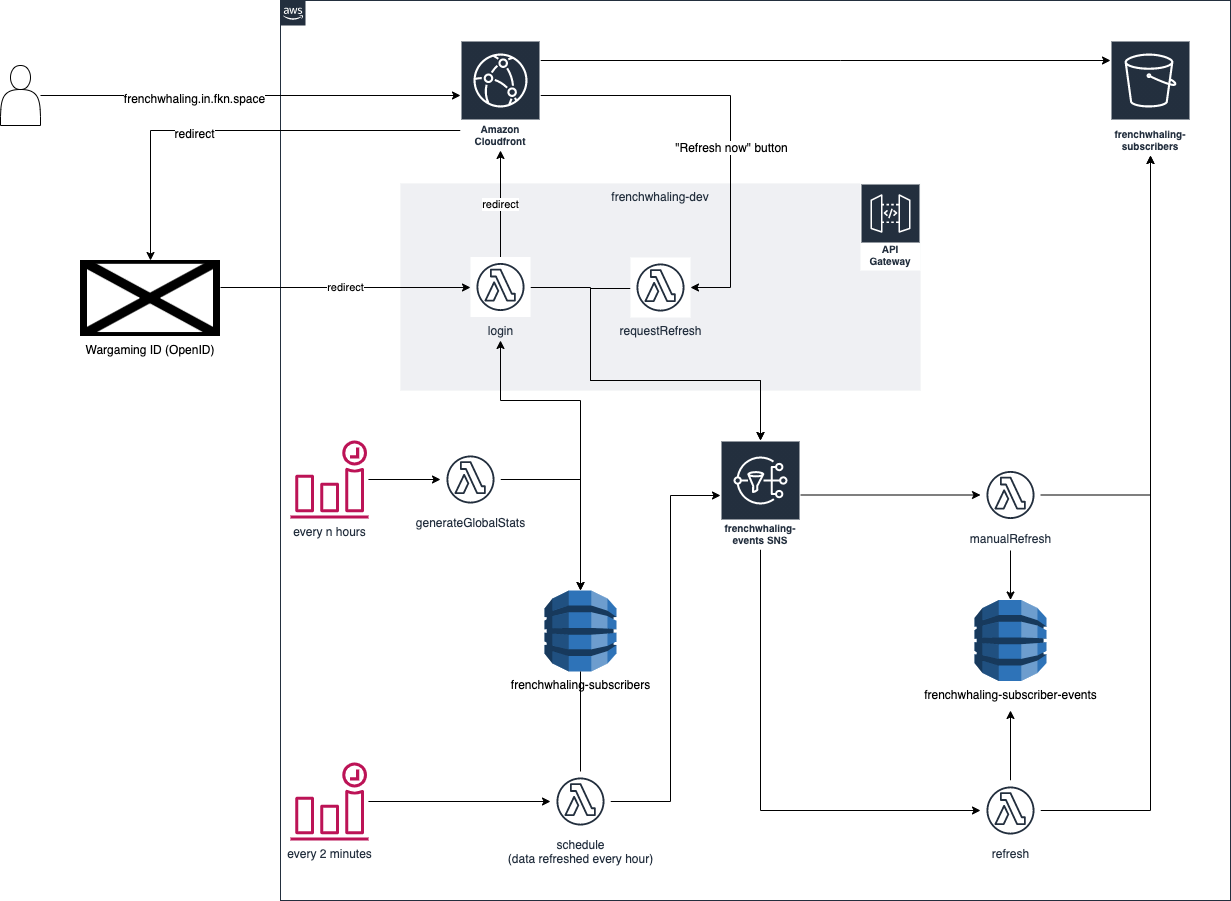

The diagram above was exported from draw.io. Its source (the exported page's mxGraphModel, read from the mxfile embedded in the PNG):
<mxGraphModel dx="2253" dy="1167" grid="1" gridSize="10" guides="1" tooltips="1" connect="1" arrows="1" fold="1" page="1" pageScale="1" pageWidth="850" pageHeight="1100" math="0" shadow="0">
  <root>
    <mxCell id="0" />
    <mxCell id="1" parent="0" />
    <mxCell id="yqrJY6yFSZxweBlyST_j-1" value="" style="points=[[0,0],[0.25,0],[0.5,0],[0.75,0],[1,0],[1,0.25],[1,0.5],[1,0.75],[1,1],[0.75,1],[0.5,1],[0.25,1],[0,1],[0,0.75],[0,0.5],[0,0.25]];outlineConnect=0;gradientColor=none;html=1;whiteSpace=wrap;fontSize=12;fontStyle=0;shape=mxgraph.aws4.group;grIcon=mxgraph.aws4.group_aws_cloud_alt;strokeColor=#232F3E;fillColor=none;verticalAlign=top;align=left;spacingLeft=30;fontColor=#232F3E;dashed=0;" parent="1" vertex="1">
      <mxGeometry x="130" y="120" width="950" height="900" as="geometry" />
    </mxCell>
    <mxCell id="yqrJY6yFSZxweBlyST_j-11" value="frenchwhaling-dev" style="fillColor=#EFF0F3;strokeColor=none;dashed=0;verticalAlign=top;fontStyle=0;fontColor=#232F3D;" parent="1" vertex="1">
      <mxGeometry x="250" y="303" width="520" height="207" as="geometry" />
    </mxCell>
    <mxCell id="yqrJY6yFSZxweBlyST_j-24" style="edgeStyle=orthogonalEdgeStyle;rounded=0;orthogonalLoop=1;jettySize=auto;html=1;startArrow=none;startFill=0;" parent="1" source="yqrJY6yFSZxweBlyST_j-3" target="yqrJY6yFSZxweBlyST_j-18" edge="1">
      <mxGeometry relative="1" as="geometry">
        <Array as="points">
          <mxPoint x="580" y="215" />
          <mxPoint x="580" y="407" />
        </Array>
      </mxGeometry>
    </mxCell>
    <mxCell id="yqrJY6yFSZxweBlyST_j-25" value="&quot;Refresh now&quot; button" style="text;html=1;resizable=0;points=[];align=center;verticalAlign=middle;labelBackgroundColor=#ffffff;" parent="yqrJY6yFSZxweBlyST_j-24" vertex="1" connectable="0">
      <mxGeometry x="-0.0995" y="-51" relative="1" as="geometry">
        <mxPoint x="51" y="51" as="offset" />
      </mxGeometry>
    </mxCell>
    <mxCell id="yqrJY6yFSZxweBlyST_j-30" style="edgeStyle=orthogonalEdgeStyle;rounded=0;orthogonalLoop=1;jettySize=auto;html=1;startArrow=none;startFill=0;" parent="1" source="yqrJY6yFSZxweBlyST_j-3" target="yqrJY6yFSZxweBlyST_j-29" edge="1">
      <mxGeometry relative="1" as="geometry">
        <Array as="points">
          <mxPoint x="690" y="180" />
          <mxPoint x="690" y="180" />
        </Array>
      </mxGeometry>
    </mxCell>
    <mxCell id="yqrJY6yFSZxweBlyST_j-49" style="edgeStyle=orthogonalEdgeStyle;rounded=0;orthogonalLoop=1;jettySize=auto;html=1;entryX=0.5;entryY=0;entryDx=0;entryDy=0;startArrow=none;startFill=0;" parent="1" source="yqrJY6yFSZxweBlyST_j-3" target="yqrJY6yFSZxweBlyST_j-7" edge="1">
      <mxGeometry relative="1" as="geometry">
        <Array as="points">
          <mxPoint y="250" />
        </Array>
      </mxGeometry>
    </mxCell>
    <mxCell id="yqrJY6yFSZxweBlyST_j-50" value="redirect" style="text;html=1;resizable=0;points=[];align=center;verticalAlign=middle;labelBackgroundColor=#ffffff;" parent="yqrJY6yFSZxweBlyST_j-49" vertex="1" connectable="0">
      <mxGeometry x="0.2127" y="2" relative="1" as="geometry">
        <mxPoint as="offset" />
      </mxGeometry>
    </mxCell>
    <mxCell id="yqrJY6yFSZxweBlyST_j-3" value="Amazon Cloudfront" style="outlineConnect=0;fontColor=#232F3E;gradientColor=none;strokeColor=#ffffff;fillColor=#232F3E;dashed=0;verticalLabelPosition=middle;verticalAlign=bottom;align=center;html=1;whiteSpace=wrap;fontSize=10;fontStyle=1;spacing=3;shape=mxgraph.aws4.productIcon;prIcon=mxgraph.aws4.cloudfront;" parent="1" vertex="1">
      <mxGeometry x="310" y="160" width="80" height="110" as="geometry" />
    </mxCell>
    <mxCell id="yqrJY6yFSZxweBlyST_j-5" style="edgeStyle=orthogonalEdgeStyle;rounded=0;orthogonalLoop=1;jettySize=auto;html=1;" parent="1" source="yqrJY6yFSZxweBlyST_j-4" target="yqrJY6yFSZxweBlyST_j-3" edge="1">
      <mxGeometry relative="1" as="geometry" />
    </mxCell>
    <mxCell id="yqrJY6yFSZxweBlyST_j-6" value="frenchwhaling.in.fkn.space" style="text;html=1;resizable=0;points=[];align=center;verticalAlign=middle;labelBackgroundColor=#ffffff;" parent="yqrJY6yFSZxweBlyST_j-5" vertex="1" connectable="0">
      <mxGeometry x="-0.2737" y="-2" relative="1" as="geometry">
        <mxPoint as="offset" />
      </mxGeometry>
    </mxCell>
    <mxCell id="yqrJY6yFSZxweBlyST_j-4" value="" style="shape=actor;whiteSpace=wrap;html=1;" parent="1" vertex="1">
      <mxGeometry x="-150" y="185" width="40" height="60" as="geometry" />
    </mxCell>
    <mxCell id="yqrJY6yFSZxweBlyST_j-13" value="redirect" style="edgeStyle=orthogonalEdgeStyle;rounded=0;orthogonalLoop=1;jettySize=auto;html=1;" parent="1" source="yqrJY6yFSZxweBlyST_j-7" target="yqrJY6yFSZxweBlyST_j-12" edge="1">
      <mxGeometry relative="1" as="geometry">
        <Array as="points">
          <mxPoint x="200" y="407" />
          <mxPoint x="200" y="407" />
        </Array>
      </mxGeometry>
    </mxCell>
    <mxCell id="yqrJY6yFSZxweBlyST_j-7" value="Wargaming ID (OpenID)" style="shape=image;verticalLabelPosition=bottom;labelBackgroundColor=#ffffff;verticalAlign=top;aspect=fixed;imageAspect=0;image=https://upload.wikimedia.org/wikipedia/de/2/22/Wargaming.Net-logo.png;" parent="1" vertex="1">
      <mxGeometry x="-70" y="380" width="140" height="76" as="geometry" />
    </mxCell>
    <mxCell id="yqrJY6yFSZxweBlyST_j-10" value="Amazon API Gateway" style="outlineConnect=0;fontColor=#232F3E;gradientColor=none;strokeColor=#ffffff;fillColor=#232F3E;dashed=0;verticalLabelPosition=middle;verticalAlign=bottom;align=center;html=1;whiteSpace=wrap;fontSize=10;fontStyle=1;spacing=3;shape=mxgraph.aws4.productIcon;prIcon=mxgraph.aws4.api_gateway;" parent="1" vertex="1">
      <mxGeometry x="710" y="303" width="60" height="87" as="geometry" />
    </mxCell>
    <mxCell id="yqrJY6yFSZxweBlyST_j-14" value="redirect" style="edgeStyle=orthogonalEdgeStyle;rounded=0;orthogonalLoop=1;jettySize=auto;html=1;" parent="1" source="yqrJY6yFSZxweBlyST_j-12" target="yqrJY6yFSZxweBlyST_j-3" edge="1">
      <mxGeometry relative="1" as="geometry" />
    </mxCell>
    <mxCell id="yqrJY6yFSZxweBlyST_j-16" style="edgeStyle=orthogonalEdgeStyle;rounded=0;orthogonalLoop=1;jettySize=auto;html=1;entryX=0.5;entryY=0;entryDx=0;entryDy=0;entryPerimeter=0;startArrow=classic;startFill=1;" parent="1" target="yqrJY6yFSZxweBlyST_j-15" edge="1">
      <mxGeometry relative="1" as="geometry">
        <mxPoint x="350" y="460" as="sourcePoint" />
        <Array as="points">
          <mxPoint x="350" y="520" />
          <mxPoint x="430" y="520" />
        </Array>
      </mxGeometry>
    </mxCell>
    <mxCell id="yqrJY6yFSZxweBlyST_j-21" style="edgeStyle=orthogonalEdgeStyle;rounded=0;orthogonalLoop=1;jettySize=auto;html=1;startArrow=none;startFill=0;" parent="1" edge="1" target="yqrJY6yFSZxweBlyST_j-20">
      <mxGeometry relative="1" as="geometry">
        <mxPoint x="380" y="407" as="sourcePoint" />
        <mxPoint x="540" y="560" as="targetPoint" />
        <Array as="points">
          <mxPoint x="440" y="407" />
          <mxPoint x="440" y="500" />
          <mxPoint x="610" y="500" />
        </Array>
      </mxGeometry>
    </mxCell>
    <mxCell id="yqrJY6yFSZxweBlyST_j-12" value="login" style="outlineConnect=0;fontColor=#232F3E;gradientColor=none;strokeColor=#232F3E;fillColor=#ffffff;dashed=0;verticalLabelPosition=bottom;verticalAlign=top;align=center;html=1;fontSize=12;fontStyle=0;aspect=fixed;shape=mxgraph.aws4.resourceIcon;resIcon=mxgraph.aws4.lambda_function;" parent="1" vertex="1">
      <mxGeometry x="320" y="376.5" width="60" height="60" as="geometry" />
    </mxCell>
    <mxCell id="yqrJY6yFSZxweBlyST_j-23" style="edgeStyle=orthogonalEdgeStyle;rounded=0;orthogonalLoop=1;jettySize=auto;html=1;startArrow=none;startFill=0;" parent="1" edge="1" target="yqrJY6yFSZxweBlyST_j-20">
      <mxGeometry relative="1" as="geometry">
        <mxPoint x="480" y="408" as="sourcePoint" />
        <mxPoint x="540" y="561" as="targetPoint" />
        <Array as="points">
          <mxPoint x="440" y="408" />
          <mxPoint x="440" y="500" />
          <mxPoint x="610" y="500" />
        </Array>
      </mxGeometry>
    </mxCell>
    <mxCell id="yqrJY6yFSZxweBlyST_j-18" value="requestRefresh" style="outlineConnect=0;fontColor=#232F3E;gradientColor=none;strokeColor=#232F3E;fillColor=#ffffff;dashed=0;verticalLabelPosition=bottom;verticalAlign=top;align=center;html=1;fontSize=12;fontStyle=0;aspect=fixed;shape=mxgraph.aws4.resourceIcon;resIcon=mxgraph.aws4.lambda_function;" parent="1" vertex="1">
      <mxGeometry x="480" y="377" width="60" height="60" as="geometry" />
    </mxCell>
    <mxCell id="yqrJY6yFSZxweBlyST_j-28" style="edgeStyle=orthogonalEdgeStyle;rounded=0;orthogonalLoop=1;jettySize=auto;html=1;startArrow=none;startFill=0;" parent="1" source="yqrJY6yFSZxweBlyST_j-20" target="yqrJY6yFSZxweBlyST_j-27" edge="1">
      <mxGeometry relative="1" as="geometry" />
    </mxCell>
    <mxCell id="yqrJY6yFSZxweBlyST_j-46" style="edgeStyle=orthogonalEdgeStyle;rounded=0;orthogonalLoop=1;jettySize=auto;html=1;startArrow=none;startFill=0;" parent="1" source="yqrJY6yFSZxweBlyST_j-20" target="yqrJY6yFSZxweBlyST_j-35" edge="1">
      <mxGeometry relative="1" as="geometry">
        <Array as="points">
          <mxPoint x="610" y="615" />
          <mxPoint x="610" y="930" />
        </Array>
      </mxGeometry>
    </mxCell>
    <mxCell id="yqrJY6yFSZxweBlyST_j-20" value="frenchwhaling-events SNS" style="outlineConnect=0;fontColor=#232F3E;gradientColor=none;strokeColor=#ffffff;fillColor=#232F3E;dashed=0;verticalLabelPosition=middle;verticalAlign=bottom;align=center;html=1;whiteSpace=wrap;fontSize=10;fontStyle=1;spacing=3;shape=mxgraph.aws4.productIcon;prIcon=mxgraph.aws4.sns;" parent="1" vertex="1">
      <mxGeometry x="570" y="560" width="80" height="109" as="geometry" />
    </mxCell>
    <mxCell id="yqrJY6yFSZxweBlyST_j-33" style="edgeStyle=orthogonalEdgeStyle;rounded=0;orthogonalLoop=1;jettySize=auto;html=1;startArrow=none;startFill=0;" parent="1" source="yqrJY6yFSZxweBlyST_j-26" target="yqrJY6yFSZxweBlyST_j-32" edge="1">
      <mxGeometry relative="1" as="geometry" />
    </mxCell>
    <mxCell id="yqrJY6yFSZxweBlyST_j-26" value="every 2 minutes" style="outlineConnect=0;fontColor=#232F3E;gradientColor=none;fillColor=#BC1356;strokeColor=none;dashed=0;verticalLabelPosition=bottom;verticalAlign=top;align=center;html=1;fontSize=12;fontStyle=0;aspect=fixed;pointerEvents=1;shape=mxgraph.aws4.event_time_based;" parent="1" vertex="1">
      <mxGeometry x="140" y="882" width="78" height="78" as="geometry" />
    </mxCell>
    <mxCell id="yqrJY6yFSZxweBlyST_j-31" style="edgeStyle=orthogonalEdgeStyle;rounded=0;orthogonalLoop=1;jettySize=auto;html=1;startArrow=none;startFill=0;" parent="1" source="yqrJY6yFSZxweBlyST_j-27" target="yqrJY6yFSZxweBlyST_j-29" edge="1">
      <mxGeometry relative="1" as="geometry" />
    </mxCell>
    <mxCell id="yqrJY6yFSZxweBlyST_j-48" style="edgeStyle=orthogonalEdgeStyle;rounded=0;orthogonalLoop=1;jettySize=auto;html=1;startArrow=none;startFill=0;" parent="1" target="yqrJY6yFSZxweBlyST_j-40" edge="1">
      <mxGeometry relative="1" as="geometry">
        <mxPoint x="860" y="670" as="sourcePoint" />
      </mxGeometry>
    </mxCell>
    <mxCell id="yqrJY6yFSZxweBlyST_j-27" value="manualRefresh" style="outlineConnect=0;fontColor=#232F3E;gradientColor=none;strokeColor=#232F3E;fillColor=#ffffff;dashed=0;verticalLabelPosition=bottom;verticalAlign=top;align=center;html=1;fontSize=12;fontStyle=0;aspect=fixed;shape=mxgraph.aws4.resourceIcon;resIcon=mxgraph.aws4.lambda_function;" parent="1" vertex="1">
      <mxGeometry x="830" y="584.5" width="60" height="60" as="geometry" />
    </mxCell>
    <mxCell id="yqrJY6yFSZxweBlyST_j-29" value="frenchwhaling-subscribers" style="outlineConnect=0;fontColor=#232F3E;gradientColor=none;strokeColor=#ffffff;fillColor=#232F3E;dashed=0;verticalLabelPosition=middle;verticalAlign=bottom;align=center;html=1;whiteSpace=wrap;fontSize=10;fontStyle=1;spacing=3;shape=mxgraph.aws4.productIcon;prIcon=mxgraph.aws4.s3;" parent="1" vertex="1">
      <mxGeometry x="960" y="160" width="80" height="115" as="geometry" />
    </mxCell>
    <mxCell id="yqrJY6yFSZxweBlyST_j-36" style="edgeStyle=orthogonalEdgeStyle;rounded=0;orthogonalLoop=1;jettySize=auto;html=1;startArrow=none;startFill=0;" parent="1" source="yqrJY6yFSZxweBlyST_j-32" target="yqrJY6yFSZxweBlyST_j-20" edge="1">
      <mxGeometry relative="1" as="geometry">
        <Array as="points">
          <mxPoint x="520" y="921" />
          <mxPoint x="520" y="615" />
        </Array>
      </mxGeometry>
    </mxCell>
    <mxCell id="yqrJY6yFSZxweBlyST_j-32" value="schedule&lt;br&gt;(data refreshed every hour)" style="outlineConnect=0;fontColor=#232F3E;gradientColor=none;strokeColor=#232F3E;fillColor=#ffffff;dashed=0;verticalLabelPosition=bottom;verticalAlign=top;align=center;html=1;fontSize=12;fontStyle=0;aspect=fixed;shape=mxgraph.aws4.resourceIcon;resIcon=mxgraph.aws4.lambda_function;" parent="1" vertex="1">
      <mxGeometry x="400" y="891" width="60" height="60" as="geometry" />
    </mxCell>
    <mxCell id="yqrJY6yFSZxweBlyST_j-45" style="edgeStyle=orthogonalEdgeStyle;rounded=0;orthogonalLoop=1;jettySize=auto;html=1;startArrow=none;startFill=0;" parent="1" source="yqrJY6yFSZxweBlyST_j-35" edge="1">
      <mxGeometry relative="1" as="geometry">
        <mxPoint x="860" y="830" as="targetPoint" />
      </mxGeometry>
    </mxCell>
    <mxCell id="yqrJY6yFSZxweBlyST_j-47" style="edgeStyle=orthogonalEdgeStyle;rounded=0;orthogonalLoop=1;jettySize=auto;html=1;startArrow=none;startFill=0;" parent="1" source="yqrJY6yFSZxweBlyST_j-35" target="yqrJY6yFSZxweBlyST_j-29" edge="1">
      <mxGeometry relative="1" as="geometry" />
    </mxCell>
    <mxCell id="yqrJY6yFSZxweBlyST_j-35" value="refresh" style="outlineConnect=0;fontColor=#232F3E;gradientColor=none;strokeColor=#232F3E;fillColor=#ffffff;dashed=0;verticalLabelPosition=bottom;verticalAlign=top;align=center;html=1;fontSize=12;fontStyle=0;aspect=fixed;shape=mxgraph.aws4.resourceIcon;resIcon=mxgraph.aws4.lambda_function;" parent="1" vertex="1">
      <mxGeometry x="830" y="900" width="60" height="60" as="geometry" />
    </mxCell>
    <mxCell id="yqrJY6yFSZxweBlyST_j-40" value="frenchwhaling-subscriber-events" style="outlineConnect=0;dashed=0;verticalLabelPosition=bottom;verticalAlign=top;align=center;html=1;shape=mxgraph.aws3.dynamo_db;fillColor=#2E73B8;gradientColor=none;" parent="1" vertex="1">
      <mxGeometry x="824" y="719.5" width="72" height="81" as="geometry" />
    </mxCell>
    <mxCell id="5" style="edgeStyle=orthogonalEdgeStyle;rounded=0;orthogonalLoop=1;jettySize=auto;html=1;" edge="1" parent="1" source="2" target="4">
      <mxGeometry relative="1" as="geometry" />
    </mxCell>
    <mxCell id="2" value="every n hours" style="outlineConnect=0;fontColor=#232F3E;gradientColor=none;fillColor=#BC1356;strokeColor=none;dashed=0;verticalLabelPosition=bottom;verticalAlign=top;align=center;html=1;fontSize=12;fontStyle=0;aspect=fixed;pointerEvents=1;shape=mxgraph.aws4.event_time_based;" vertex="1" parent="1">
      <mxGeometry x="140" y="560" width="78" height="78" as="geometry" />
    </mxCell>
    <mxCell id="yqrJY6yFSZxweBlyST_j-15" value="frenchwhaling-subscribers" style="outlineConnect=0;dashed=0;verticalLabelPosition=bottom;verticalAlign=top;align=center;html=1;shape=mxgraph.aws3.dynamo_db;fillColor=#2E73B8;gradientColor=none;" parent="1" vertex="1">
      <mxGeometry x="394" y="710" width="72" height="81" as="geometry" />
    </mxCell>
    <mxCell id="3" value="" style="edgeStyle=orthogonalEdgeStyle;rounded=0;orthogonalLoop=1;jettySize=auto;html=1;startArrow=none;startFill=0;endArrow=none;" edge="1" parent="1" source="yqrJY6yFSZxweBlyST_j-32" target="yqrJY6yFSZxweBlyST_j-15">
      <mxGeometry relative="1" as="geometry">
        <mxPoint x="350" y="670" as="targetPoint" />
        <mxPoint x="350" y="891" as="sourcePoint" />
      </mxGeometry>
    </mxCell>
    <mxCell id="6" style="edgeStyle=orthogonalEdgeStyle;rounded=0;orthogonalLoop=1;jettySize=auto;html=1;entryX=0.5;entryY=0;entryDx=0;entryDy=0;entryPerimeter=0;" edge="1" parent="1" source="4" target="yqrJY6yFSZxweBlyST_j-15">
      <mxGeometry relative="1" as="geometry" />
    </mxCell>
    <mxCell id="4" value="generateGlobalStats" style="outlineConnect=0;fontColor=#232F3E;gradientColor=none;strokeColor=#232F3E;fillColor=#ffffff;dashed=0;verticalLabelPosition=bottom;verticalAlign=top;align=center;html=1;fontSize=12;fontStyle=0;aspect=fixed;shape=mxgraph.aws4.resourceIcon;resIcon=mxgraph.aws4.lambda_function;" vertex="1" parent="1">
      <mxGeometry x="290" y="569" width="60" height="60" as="geometry" />
    </mxCell>
  </root>
</mxGraphModel>